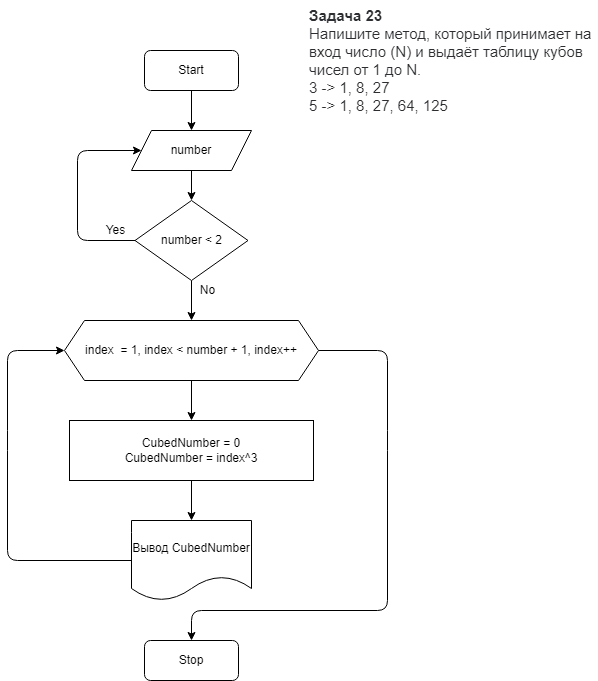

The diagram above was exported from draw.io. Its source (the exported page's mxGraphModel, read from the mxfile embedded in the PNG):
<mxGraphModel dx="550" dy="431" grid="1" gridSize="10" guides="1" tooltips="1" connect="1" arrows="1" fold="1" page="1" pageScale="1" pageWidth="827" pageHeight="1169" math="0" shadow="0">
  <root>
    <mxCell id="0" />
    <mxCell id="1" parent="0" />
    <mxCell id="2" value="&lt;p style=&quot;box-sizing: border-box; margin: 0px; font-weight: 400; color: rgb(44, 45, 48); font-family: roboto, &amp;quot;san francisco&amp;quot;, &amp;quot;helvetica neue&amp;quot;, helvetica, arial; font-size: 15px; font-style: normal; letter-spacing: normal; text-indent: 0px; text-transform: none; word-spacing: 0px; background-color: rgb(255, 255, 255);&quot;&gt;&lt;strong style=&quot;box-sizing: border-box ; font-weight: 700&quot;&gt;Задача 23&lt;/strong&gt;&lt;/p&gt;&lt;p style=&quot;box-sizing: border-box; margin: 0px; font-weight: 400; color: rgb(44, 45, 48); font-family: roboto, &amp;quot;san francisco&amp;quot;, &amp;quot;helvetica neue&amp;quot;, helvetica, arial; font-size: 15px; font-style: normal; letter-spacing: normal; text-indent: 0px; text-transform: none; word-spacing: 0px; background-color: rgb(255, 255, 255);&quot;&gt;Напишите метод, который принимает на вход число (N) и выдаёт таблицу кубов чисел от 1 до N.&lt;/p&gt;&lt;p style=&quot;box-sizing: border-box; margin: 0px; font-weight: 400; color: rgb(44, 45, 48); font-family: roboto, &amp;quot;san francisco&amp;quot;, &amp;quot;helvetica neue&amp;quot;, helvetica, arial; font-size: 15px; font-style: normal; letter-spacing: normal; text-indent: 0px; text-transform: none; word-spacing: 0px; background-color: rgb(255, 255, 255);&quot;&gt;3 -&amp;gt; 1, 8, 27&lt;br style=&quot;box-sizing: border-box&quot;&gt;5 -&amp;gt; 1, 8, 27, 64, 125&lt;/p&gt;" style="text;whiteSpace=wrap;html=1;" parent="1" vertex="1">
      <mxGeometry x="530" width="290" height="90" as="geometry" />
    </mxCell>
    <mxCell id="5" value="" style="edgeStyle=none;html=1;" parent="1" source="3" target="4" edge="1">
      <mxGeometry relative="1" as="geometry" />
    </mxCell>
    <mxCell id="3" value="Start" style="rounded=1;whiteSpace=wrap;html=1;" parent="1" vertex="1">
      <mxGeometry x="367" y="50" width="94" height="40" as="geometry" />
    </mxCell>
    <mxCell id="23" value="" style="edgeStyle=none;html=1;" edge="1" parent="1" source="4" target="22">
      <mxGeometry relative="1" as="geometry" />
    </mxCell>
    <mxCell id="4" value="number" style="shape=parallelogram;perimeter=parallelogramPerimeter;whiteSpace=wrap;html=1;fixedSize=1;" parent="1" vertex="1">
      <mxGeometry x="354" y="130" width="120" height="40" as="geometry" />
    </mxCell>
    <mxCell id="17" style="edgeStyle=none;html=1;exitX=1;exitY=0.5;exitDx=0;exitDy=0;entryX=0.5;entryY=0;entryDx=0;entryDy=0;" parent="1" source="6" target="16" edge="1">
      <mxGeometry relative="1" as="geometry">
        <Array as="points">
          <mxPoint x="610" y="350" />
          <mxPoint x="610" y="440" />
          <mxPoint x="610" y="610" />
          <mxPoint x="414" y="610" />
        </Array>
      </mxGeometry>
    </mxCell>
    <mxCell id="20" value="" style="edgeStyle=none;html=1;" parent="1" source="6" target="11" edge="1">
      <mxGeometry relative="1" as="geometry" />
    </mxCell>
    <mxCell id="6" value="index&amp;nbsp; = 1, index &amp;lt; number + 1, index++" style="shape=hexagon;perimeter=hexagonPerimeter2;whiteSpace=wrap;html=1;fixedSize=1;" parent="1" vertex="1">
      <mxGeometry x="287" y="320" width="254" height="60" as="geometry" />
    </mxCell>
    <mxCell id="14" value="" style="edgeStyle=none;html=1;" parent="1" source="11" target="13" edge="1">
      <mxGeometry relative="1" as="geometry" />
    </mxCell>
    <mxCell id="11" value="CubedNumber = 0&lt;br&gt;CubedNumber = index^3" style="rounded=0;whiteSpace=wrap;html=1;" parent="1" vertex="1">
      <mxGeometry x="292" y="420" width="244" height="60" as="geometry" />
    </mxCell>
    <mxCell id="15" style="edgeStyle=none;html=1;entryX=0;entryY=0.5;entryDx=0;entryDy=0;" parent="1" source="13" target="6" edge="1">
      <mxGeometry relative="1" as="geometry">
        <Array as="points">
          <mxPoint x="230" y="560" />
          <mxPoint x="230" y="440" />
          <mxPoint x="230" y="350" />
        </Array>
      </mxGeometry>
    </mxCell>
    <mxCell id="13" value="Вывод CubedNumber" style="shape=document;whiteSpace=wrap;html=1;boundedLbl=1;" parent="1" vertex="1">
      <mxGeometry x="354" y="520" width="120" height="80" as="geometry" />
    </mxCell>
    <mxCell id="16" value="Stop" style="rounded=1;whiteSpace=wrap;html=1;" parent="1" vertex="1">
      <mxGeometry x="367" y="640" width="94" height="40" as="geometry" />
    </mxCell>
    <mxCell id="24" style="edgeStyle=none;html=1;entryX=0;entryY=0.5;entryDx=0;entryDy=0;" edge="1" parent="1" source="22" target="4">
      <mxGeometry relative="1" as="geometry">
        <Array as="points">
          <mxPoint x="300" y="240" />
          <mxPoint x="300" y="150" />
        </Array>
      </mxGeometry>
    </mxCell>
    <mxCell id="26" value="" style="edgeStyle=none;html=1;" edge="1" parent="1" source="22" target="6">
      <mxGeometry relative="1" as="geometry" />
    </mxCell>
    <mxCell id="22" value="number &amp;lt; 2" style="rhombus;whiteSpace=wrap;html=1;" vertex="1" parent="1">
      <mxGeometry x="357.5" y="200" width="113" height="80" as="geometry" />
    </mxCell>
    <mxCell id="25" value="Yes" style="text;html=1;align=center;verticalAlign=middle;resizable=0;points=[];autosize=1;strokeColor=none;fillColor=none;" vertex="1" parent="1">
      <mxGeometry x="317.5" y="220" width="40" height="20" as="geometry" />
    </mxCell>
    <mxCell id="27" value="No" style="text;html=1;align=center;verticalAlign=middle;resizable=0;points=[];autosize=1;strokeColor=none;fillColor=none;" vertex="1" parent="1">
      <mxGeometry x="415" y="280" width="30" height="20" as="geometry" />
    </mxCell>
  </root>
</mxGraphModel>